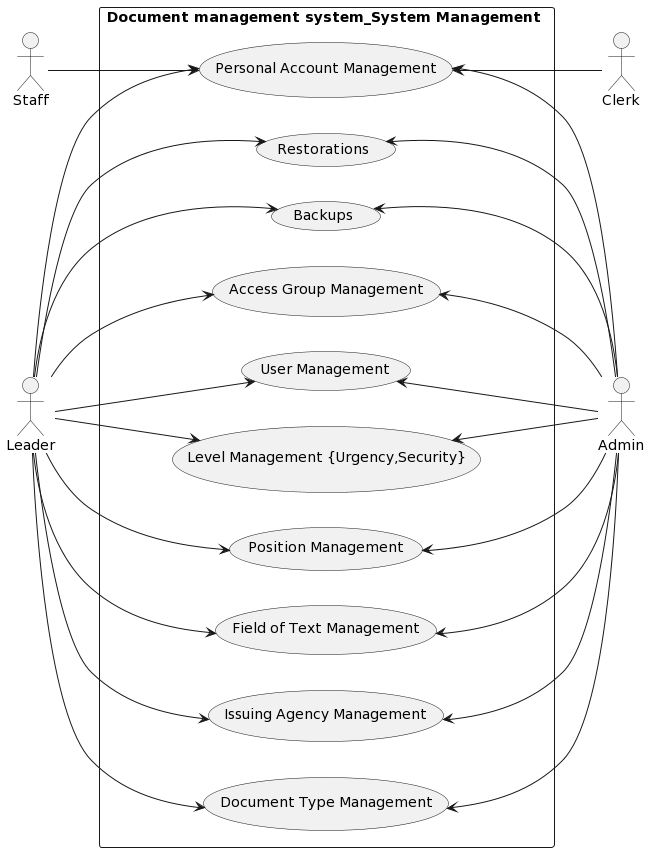

The diagram above was rendered by PlantUML. Its source (embedded in the PNG):
@startuml
left to right direction
skinparam packageStyle rectangle
actor Clerk as Clerk
actor Admin as Admin
actor Staff as Staff
actor Leader as Leader

rectangle "Document management system_System Management " {

Admin -up-> (Document Type Management)
Admin -up-> (Issuing Agency Management)
Admin -up-> (Field of Text Management)
Admin -up-> (Position Management)
Admin -up-> (Level Management {Urgency,Security})
Admin -up-> (User Management)
Admin -up-> (Access Group Management)
Admin -up-> (Personal Account Management)
Admin -up-> (Backups)
Admin -up-> (Restorations)


Leader --> (Document Type Management)
Leader --> (Issuing Agency Management)
Leader --> (Field of Text Management)
Leader --> (Position Management)
Leader --> (Level Management {Urgency,Security})
Leader --> (User Management)
Leader --> (Access Group Management)
Leader --> (Personal Account Management)
Leader --> (Backups)
Leader --> (Restorations)


Clerk -up-> (Personal Account Management)


Staff --> (Personal Account Management)

}
@enduml